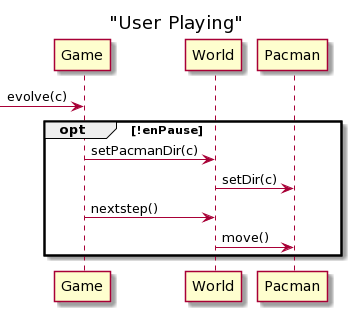

The diagram above was rendered by PlantUML. Its source (embedded in the PNG):
@startuml
title "User Playing"

participant Game
participant World
participant Pacman

-> Game : evolve(c)
opt !enPause
    Game -> World : setPacmanDir(c)
    World -> Pacman : setDir(c)
    Game -> World : nextstep()
    World -> Pacman : move()
end
@enduml